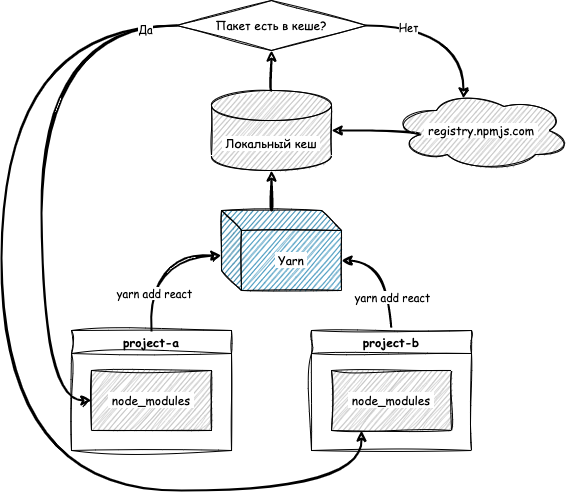

The diagram above was exported from draw.io. Its source (the exported page's mxGraphModel, read from the mxfile embedded in the PNG):
<mxGraphModel dx="584" dy="744" grid="1" gridSize="10" guides="1" tooltips="1" connect="1" arrows="1" fold="1" page="1" pageScale="1" pageWidth="827" pageHeight="1169" math="0" shadow="0">
  <root>
    <mxCell id="0" />
    <mxCell id="1" parent="0" />
    <mxCell id="2" value="project-a" style="swimlane;sketch=1;curveFitting=1;jiggle=2;fontFamily=Comic Sans MS;" vertex="1" parent="1">
      <mxGeometry x="80" y="480" width="160" height="120" as="geometry" />
    </mxCell>
    <mxCell id="4" value="&lt;span style=&quot;background-color: rgb(255, 255, 255);&quot;&gt;&amp;nbsp;node_modules&amp;nbsp;&lt;/span&gt;" style="rounded=0;whiteSpace=wrap;html=1;sketch=1;curveFitting=1;jiggle=2;fontFamily=Comic Sans MS;fillColor=#B3B3B3;" vertex="1" parent="2">
      <mxGeometry x="20" y="40" width="120" height="60" as="geometry" />
    </mxCell>
    <mxCell id="9" style="edgeStyle=orthogonalEdgeStyle;curved=1;html=1;exitX=0.5;exitY=0;exitDx=0;exitDy=0;fontFamily=Comic Sans MS;entryX=0;entryY=0;entryDx=120.00000000000001;entryDy=50;entryPerimeter=0;exitPerimeter=0;strokeWidth=2;sketch=1;curveFitting=1;jiggle=2;" edge="1" parent="1" source="5" target="7">
      <mxGeometry relative="1" as="geometry">
        <mxPoint x="319" y="320" as="targetPoint" />
        <Array as="points">
          <mxPoint x="400" y="410" />
        </Array>
      </mxGeometry>
    </mxCell>
    <mxCell id="12" value="yarn add react" style="edgeLabel;html=1;align=center;verticalAlign=middle;resizable=0;points=[];fontFamily=Comic Sans MS;" vertex="1" connectable="0" parent="9">
      <mxGeometry x="-0.4517" y="7" relative="1" as="geometry">
        <mxPoint x="7" as="offset" />
      </mxGeometry>
    </mxCell>
    <mxCell id="5" value="project-b" style="swimlane;sketch=1;curveFitting=1;jiggle=2;fontFamily=Comic Sans MS;" vertex="1" parent="1">
      <mxGeometry x="320" y="480" width="160" height="120" as="geometry" />
    </mxCell>
    <mxCell id="6" value="&lt;span style=&quot;background-color: rgb(255, 255, 255);&quot;&gt;&amp;nbsp;node_modules&amp;nbsp;&lt;/span&gt;" style="rounded=0;whiteSpace=wrap;html=1;sketch=1;curveFitting=1;jiggle=2;fontFamily=Comic Sans MS;fillColor=#B3B3B3;" vertex="1" parent="5">
      <mxGeometry x="20" y="40" width="120" height="60" as="geometry" />
    </mxCell>
    <mxCell id="29" style="edgeStyle=orthogonalEdgeStyle;curved=1;sketch=1;html=1;exitX=0;exitY=0;exitDx=50;exitDy=0;exitPerimeter=0;entryX=0.5;entryY=1;entryDx=0;entryDy=0;entryPerimeter=0;strokeWidth=2;fontFamily=Comic Sans MS;" edge="1" parent="1" source="7" target="14">
      <mxGeometry relative="1" as="geometry" />
    </mxCell>
    <mxCell id="7" value="&lt;span style=&quot;background-color: rgb(255, 255, 255);&quot;&gt;&amp;nbsp;Yarn&amp;nbsp;&lt;/span&gt;" style="shape=cube;whiteSpace=wrap;html=1;boundedLbl=1;backgroundOutline=1;darkOpacity=0.05;darkOpacity2=0.1;sketch=1;fontFamily=Comic Sans MS;fillColor=#117cad;" vertex="1" parent="1">
      <mxGeometry x="230" y="360" width="120" height="80" as="geometry" />
    </mxCell>
    <mxCell id="10" style="edgeStyle=orthogonalEdgeStyle;html=1;exitX=0.5;exitY=0;exitDx=0;exitDy=0;entryX=-0.001;entryY=0.564;entryDx=0;entryDy=0;entryPerimeter=0;fontFamily=Comic Sans MS;curved=1;strokeWidth=2;sketch=1;curveFitting=1;jiggle=2;" edge="1" parent="1" source="2" target="7">
      <mxGeometry relative="1" as="geometry" />
    </mxCell>
    <mxCell id="13" value="yarn add react" style="edgeLabel;html=1;align=center;verticalAlign=middle;resizable=0;points=[];fontFamily=Comic Sans MS;" vertex="1" connectable="0" parent="10">
      <mxGeometry x="-0.4779" y="-2" relative="1" as="geometry">
        <mxPoint as="offset" />
      </mxGeometry>
    </mxCell>
    <mxCell id="30" style="edgeStyle=orthogonalEdgeStyle;curved=1;sketch=1;html=1;exitX=0.5;exitY=0;exitDx=0;exitDy=0;exitPerimeter=0;entryX=0.5;entryY=1;entryDx=0;entryDy=0;strokeWidth=2;fontFamily=Comic Sans MS;" edge="1" parent="1" source="14" target="15">
      <mxGeometry relative="1" as="geometry" />
    </mxCell>
    <mxCell id="14" value="&amp;nbsp;Локальный кеш&amp;nbsp;" style="shape=cylinder3;whiteSpace=wrap;html=1;boundedLbl=1;backgroundOutline=1;size=15;labelBackgroundColor=#FFFFFF;sketch=1;fontFamily=Comic Sans MS;fillColor=#B3B3B3;" vertex="1" parent="1">
      <mxGeometry x="220" y="240" width="120" height="80" as="geometry" />
    </mxCell>
    <mxCell id="31" style="edgeStyle=orthogonalEdgeStyle;curved=1;sketch=1;html=1;exitX=0;exitY=0.5;exitDx=0;exitDy=0;entryX=0;entryY=0.5;entryDx=0;entryDy=0;strokeWidth=2;fontFamily=Comic Sans MS;" edge="1" parent="1" source="15" target="4">
      <mxGeometry relative="1" as="geometry">
        <Array as="points">
          <mxPoint x="50" y="175" />
          <mxPoint x="50" y="550" />
        </Array>
      </mxGeometry>
    </mxCell>
    <mxCell id="32" style="edgeStyle=orthogonalEdgeStyle;curved=1;sketch=1;html=1;exitX=0;exitY=0.5;exitDx=0;exitDy=0;entryX=0.25;entryY=1;entryDx=0;entryDy=0;strokeWidth=2;fontFamily=Comic Sans MS;" edge="1" parent="1" source="15" target="6">
      <mxGeometry relative="1" as="geometry">
        <Array as="points">
          <mxPoint x="10" y="175" />
          <mxPoint x="10" y="640" />
          <mxPoint x="370" y="640" />
        </Array>
      </mxGeometry>
    </mxCell>
    <mxCell id="33" value="Да" style="edgeLabel;html=1;align=center;verticalAlign=middle;resizable=0;points=[];fontFamily=Comic Sans MS;" vertex="1" connectable="0" parent="32">
      <mxGeometry x="-0.9394" y="3" relative="1" as="geometry">
        <mxPoint as="offset" />
      </mxGeometry>
    </mxCell>
    <mxCell id="34" style="edgeStyle=orthogonalEdgeStyle;curved=1;sketch=1;html=1;exitX=1;exitY=0.5;exitDx=0;exitDy=0;entryX=0.4;entryY=0.1;entryDx=0;entryDy=0;entryPerimeter=0;strokeWidth=2;fontFamily=Comic Sans MS;" edge="1" parent="1" source="15" target="19">
      <mxGeometry relative="1" as="geometry" />
    </mxCell>
    <mxCell id="35" value="Нет" style="edgeLabel;html=1;align=center;verticalAlign=middle;resizable=0;points=[];fontFamily=Comic Sans MS;" vertex="1" connectable="0" parent="34">
      <mxGeometry x="-0.5043" y="-1" relative="1" as="geometry">
        <mxPoint x="-1" as="offset" />
      </mxGeometry>
    </mxCell>
    <mxCell id="15" value="Пакет есть в кеше?" style="rhombus;whiteSpace=wrap;html=1;labelBackgroundColor=#FFFFFF;sketch=1;fontFamily=Comic Sans MS;fillColor=none;" vertex="1" parent="1">
      <mxGeometry x="185" y="150" width="190" height="50" as="geometry" />
    </mxCell>
    <mxCell id="36" style="edgeStyle=orthogonalEdgeStyle;curved=1;sketch=1;html=1;exitX=0.16;exitY=0.55;exitDx=0;exitDy=0;exitPerimeter=0;entryX=1;entryY=0.5;entryDx=0;entryDy=0;entryPerimeter=0;strokeWidth=2;fontFamily=Comic Sans MS;" edge="1" parent="1" source="19" target="14">
      <mxGeometry relative="1" as="geometry">
        <Array as="points">
          <mxPoint x="430" y="280" />
        </Array>
      </mxGeometry>
    </mxCell>
    <mxCell id="19" value="&amp;nbsp;registry.npmjs.com&amp;nbsp;" style="ellipse;shape=cloud;whiteSpace=wrap;html=1;labelBackgroundColor=#FFFFFF;sketch=1;fontFamily=Comic Sans MS;fillColor=#B3B3B3;" vertex="1" parent="1">
      <mxGeometry x="400" y="240" width="180" height="80" as="geometry" />
    </mxCell>
  </root>
</mxGraphModel>